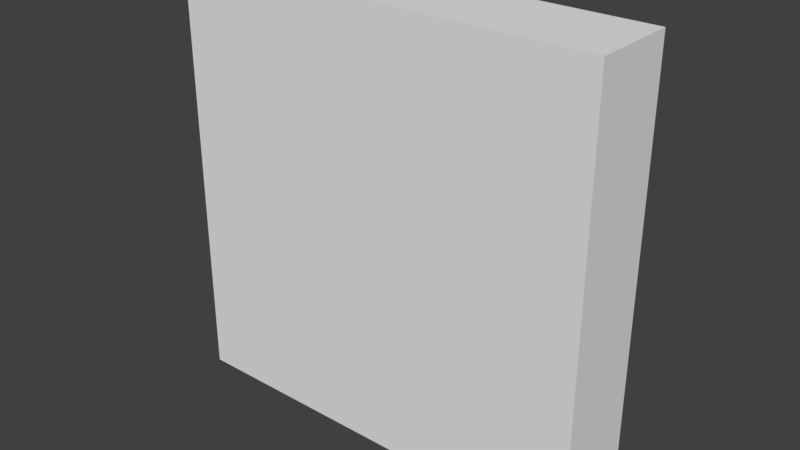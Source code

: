 # Source: Plane.blend  (saved by Blender 2.79.0; exported with 4.5.12 LTS)
import bpy
from mathutils import Matrix  # noqa: F401  (used for matrix-valued properties, if any)

bpy.ops.wm.read_factory_settings(use_empty=True)
scene = bpy.context.scene
scene.name = 'Scene'

# ---- collections
col_collection_1 = bpy.data.collections.new('Collection 1'); scene.collection.children.link(col_collection_1)

# ---- world
world_world = bpy.data.worlds.new('World'); scene.world = world_world
world_world.color = (0.05088, 0.05088, 0.05088)
world_world.use_sun_shadow = False
world_world.sun_shadow_jitter_overblur = 0.0
world_world.cycles.sampling_method = 'MANUAL'

# ---- meshes
me_cube_001 = bpy.data.meshes.new('Cube.001')
me_cube_001.from_pydata([(-5.0, -1.0, 5.0), (-5.0, 1.0, 5.0), (-5.0, -1.0, -5.0), (-5.0, 1.0, -5.0), (5.0, -1.0, 5.0), (5.0, 1.0, 5.0), (5.0, -1.0, -5.0), (5.0, 1.0, -5.0)], [], [(0, 1, 3, 2), (2, 3, 7, 6), (6, 7, 5, 4), (4, 5, 1, 0), (2, 6, 4, 0), (7, 3, 1, 5)])
_uv = me_cube_001.uv_layers.new(name='UVMap')
_uv.uv.foreach_set('vector', [1.0, 0.5, 0.8889, 0.5, 0.8889, 0.0, 1.0, 0.0, 0.7778, 0.5, 0.6667, 0.5, 0.6667, 0.0, 0.7778, 0.0, 0.6667, 0.5, 0.5556, 0.5, 0.5556, 4.768e-08, 0.6667, 0.0, 0.7778, 0.0, 0.8889, 0.0, 0.8889, 0.5, 0.7778, 0.5, 0.0, 0.5, 0.5556, 0.5, 0.5556, 1.0, 5.298e-08, 1.0, 0.5556, 0.5, 5.298e-08, 0.5, 0.0, 4.768e-08, 0.5556, 0.0])
me_cube_001.use_remesh_preserve_volume = False
me_cube_001.use_remesh_preserve_attributes = False
me_cube_001.use_mirror_vertex_groups = False
me_cube_001.update()

# ---- objects
ob_cube = bpy.data.objects.new('Cube', me_cube_001)

# ---- transforms, parenting, visibility, modifiers, constraints
ob_cube.location = (0.0, 0.0, 0.0)
ob_cube.lineart.crease_threshold = 0.0

# ---- collection membership
col_collection_1.objects.link(ob_cube)

# ---- scene / render settings (as saved in the file)
scene.frame_start = 1; scene.frame_end = 250; scene.frame_set(1)
scene.render.engine = 'BLENDER_EEVEE_NEXT'
scene.render.resolution_percentage = 50
scene.render.dither_intensity = 0.0
scene.cycles.use_denoising = False
scene.cycles.samples = 128
scene.cycles.sampling_pattern = 'TABULATED_SOBOL'
scene.cycles.use_adaptive_sampling = False
scene.cycles.use_light_tree = False
scene.cycles.blur_glossy = 0.0
scene.cycles.sample_clamp_indirect = 0.0
scene.view_settings.view_transform = 'Standard'
bpy.context.view_layer.update()

# ---- added for rendering (the .blend has no active camera and no usable light): camera, sun
cam_auto = bpy.data.cameras.new('AutoCamera')
cam_auto.lens = 50.0
cam_auto.sensor_width = 36.0
cam_auto.clip_end = 1000.0
ob_auto_camera = bpy.data.objects.new('AutoCamera', cam_auto)
scene.collection.objects.link(ob_auto_camera)
ob_auto_camera.location = (13.2149, -15.8578, 10.5719)
ob_auto_camera.rotation_euler = (1.09748, -7.21219e-08, 0.694738)
scene.camera = ob_auto_camera
light_auto_sun = bpy.data.lights.new('AutoSun', 'SUN')
light_auto_sun.energy = 3.0
light_auto_sun.angle = 0.0523599
ob_auto_sun = bpy.data.objects.new('AutoSun', light_auto_sun)
scene.collection.objects.link(ob_auto_sun)
ob_auto_sun.rotation_euler = (0.872665, 0.174533, 0.523599)
bpy.context.view_layer.update()
